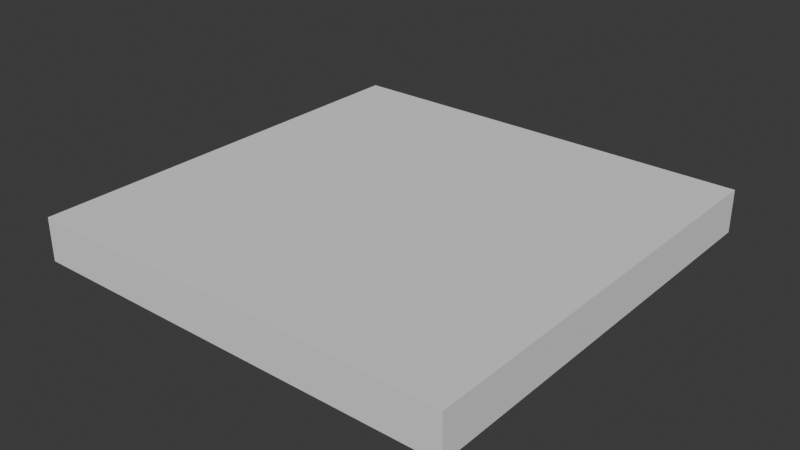 # Source: FI-085_Control_Room_Floor.blend  (saved by Blender 4.2.66; exported with 4.5.12 LTS)
import bpy
from mathutils import Matrix  # noqa: F401  (used for matrix-valued properties, if any)

bpy.ops.wm.read_factory_settings(use_empty=True)
scene = bpy.context.scene
scene.name = 'Scene'

# ---- collections
col_collection = bpy.data.collections.new('Collection'); scene.collection.children.link(col_collection)
col_export = bpy.data.collections.new('Export'); scene.collection.children.link(col_export)

# ---- world
world_world = bpy.data.worlds.new('World'); scene.world = world_world
world_world.use_nodes = True; world_world.node_tree.nodes.clear()
_N = world_world.node_tree.nodes; _L = world_world.node_tree.links
n0 = _N.new('ShaderNodeOutputWorld'); n0.name = 'World Output'; n0.location = (300, 300)
n1 = _N.new('ShaderNodeBackground'); n1.name = 'Background'; n1.location = (10, 300)
n1.inputs[0].default_value = (0.05088, 0.05088, 0.05088, 1.0)
_L.new(n1.outputs[0], n0.inputs[0])
n0.is_active_output = True
world_world.color = (0.05088, 0.05088, 0.05088)
world_world.sun_shadow_jitter_overblur = 0.0

# ---- meshes
me_cube_001 = bpy.data.meshes.new('Cube.001')
me_cube_001.from_pydata([(-1.025, -1.0, -0.2), (-1.025, -1.0, 0.0), (-1.025, 1.0, -0.2), (-1.025, 1.0, 0.0), (1.025, -1.0, -0.2), (1.025, -1.0, 0.0), (1.025, 1.0, -0.2), (1.025, 1.0, 0.0)], [], [(0, 1, 3, 2), (2, 3, 7, 6), (6, 7, 5, 4), (4, 5, 1, 0), (2, 6, 4, 0), (7, 3, 1, 5)])
_uv = me_cube_001.uv_layers.new(name='UVMap')
_uv.uv.foreach_set('vector', [0.375, 0.0, 0.625, 0.0, 0.625, 0.25, 0.375, 0.25, 0.375, 0.25, 0.625, 0.25, 0.625, 0.5, 0.375, 0.5, 0.375, 0.5, 0.625, 0.5, 0.625, 0.75, 0.375, 0.75, 0.375, 0.75, 0.625, 0.75, 0.625, 1.0, 0.375, 1.0, 0.125, 0.5, 0.375, 0.5, 0.375, 0.75, 0.125, 0.75, 0.7497, 0.2503, 0.7497, 0.7497, 0.2503, 0.7497, 0.2503, 0.2503])
me_cube_001.update()

# ---- objects
ob_fi_085_control_room_floor = bpy.data.objects.new('FI-085 Control Room Floor', me_cube_001)

# ---- transforms, parenting, visibility, modifiers, constraints
ob_fi_085_control_room_floor.location = (0.0, 0.0, 0.0)
ob_fi_085_control_room_floor.scale = (0.9756, 1.0, 1.0)

# ---- collection membership
col_export.objects.link(ob_fi_085_control_room_floor)

# ---- scene / render settings (as saved in the file)
scene.frame_start = 1; scene.frame_end = 250; scene.frame_set(1)
scene.render.engine = 'BLENDER_EEVEE_NEXT'
bpy.context.view_layer.update()

# ---- added for rendering (the .blend has no active camera and no usable light): camera, sun
cam_auto = bpy.data.cameras.new('AutoCamera')
cam_auto.lens = 50.0
cam_auto.sensor_width = 36.0
cam_auto.clip_end = 1000.0
ob_auto_camera = bpy.data.objects.new('AutoCamera', cam_auto)
scene.collection.objects.link(ob_auto_camera)
ob_auto_camera.location = (2.62346, -3.14816, 1.99877)
ob_auto_camera.rotation_euler = (1.09748, -7.21219e-08, 0.694738)
scene.camera = ob_auto_camera
light_auto_sun = bpy.data.lights.new('AutoSun', 'SUN')
light_auto_sun.energy = 3.0
light_auto_sun.angle = 0.0523599
ob_auto_sun = bpy.data.objects.new('AutoSun', light_auto_sun)
scene.collection.objects.link(ob_auto_sun)
ob_auto_sun.rotation_euler = (0.872665, 0.174533, 0.523599)
bpy.context.view_layer.update()
